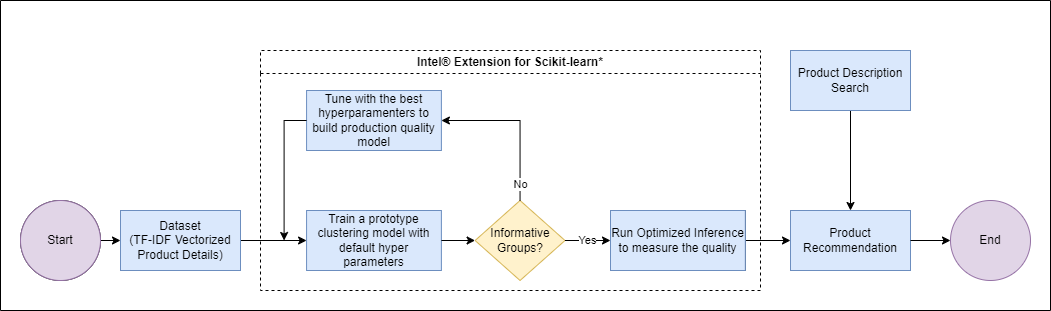

The diagram above was exported from draw.io. Its source (the exported page's mxGraphModel, read from the mxfile embedded in the PNG):
<mxGraphModel dx="680" dy="552" grid="1" gridSize="10" guides="0" tooltips="1" connect="1" arrows="1" fold="1" page="1" pageScale="1" pageWidth="850" pageHeight="1100" background="#ffffff" math="0" shadow="0">
  <root>
    <mxCell id="0" />
    <mxCell id="1" parent="0" />
    <mxCell id="4" value="" style="edgeStyle=none;html=1;fontColor=#000000;" parent="1" source="2" target="3" edge="1">
      <mxGeometry relative="1" as="geometry" />
    </mxCell>
    <mxCell id="2" value="Start" style="ellipse;whiteSpace=wrap;html=1;aspect=fixed;fontColor=#000000;" parent="1" vertex="1">
      <mxGeometry x="90" y="450" width="80" height="80" as="geometry" />
    </mxCell>
    <mxCell id="6" value="" style="edgeStyle=none;html=1;fontColor=#000000;" parent="1" source="3" target="5" edge="1">
      <mxGeometry relative="1" as="geometry" />
    </mxCell>
    <mxCell id="3" value="Dataset&lt;br&gt;(TF-IDF Vectorized Product Details" style="whiteSpace=wrap;html=1;fontColor=#000000;" parent="1" vertex="1">
      <mxGeometry x="190" y="460" width="120" height="60" as="geometry" />
    </mxCell>
    <mxCell id="16" value="" style="edgeStyle=none;rounded=0;html=1;fontColor=#000000;" parent="1" source="12" target="15" edge="1">
      <mxGeometry relative="1" as="geometry" />
    </mxCell>
    <mxCell id="17" value="" style="group;fillColor=none;strokeWidth=1;shadow=0;glass=0;" parent="1" vertex="1" connectable="0">
      <mxGeometry x="330" y="300" width="500" height="240" as="geometry" />
    </mxCell>
    <mxCell id="5" value="Train a prototype clustering model with default hyper parameters" style="whiteSpace=wrap;html=1;fillColor=#dae8fc;strokeColor=#6c8ebf;" parent="17" vertex="1">
      <mxGeometry x="46.06741573033708" y="160" width="134.8314606741573" height="60" as="geometry" />
    </mxCell>
    <mxCell id="7" value="Informative Groups?" style="rhombus;whiteSpace=wrap;html=1;fillColor=#fff2cc;strokeColor=#d6b656;" parent="17" vertex="1">
      <mxGeometry x="214.60674157303373" y="150" width="89.88764044943821" height="80" as="geometry" />
    </mxCell>
    <mxCell id="8" value="" style="edgeStyle=none;html=1;fontColor=#000000;" parent="17" source="5" target="7" edge="1">
      <mxGeometry relative="1" as="geometry" />
    </mxCell>
    <mxCell id="9" value="Tune with the best hyperparamenters to build production quality model" style="whiteSpace=wrap;html=1;fillColor=#dae8fc;strokeColor=#6c8ebf;" parent="17" vertex="1">
      <mxGeometry x="46.06741573033708" y="40" width="134.8314606741573" height="60" as="geometry" />
    </mxCell>
    <mxCell id="10" value="No" style="edgeStyle=none;html=1;rounded=0;fontColor=#000000;" parent="17" source="7" target="9" edge="1">
      <mxGeometry x="-0.7949" relative="1" as="geometry">
        <Array as="points">
          <mxPoint x="259.55056179775283" y="70" />
        </Array>
        <mxPoint as="offset" />
      </mxGeometry>
    </mxCell>
    <mxCell id="11" value="" style="endArrow=classic;html=1;rounded=0;exitX=0;exitY=0.5;exitDx=0;exitDy=0;fontColor=#000000;" parent="17" source="9" edge="1">
      <mxGeometry width="50" height="50" relative="1" as="geometry">
        <mxPoint x="46.06741573033708" y="150" as="sourcePoint" />
        <mxPoint x="23.595505617977533" y="190" as="targetPoint" />
        <Array as="points">
          <mxPoint x="23.595505617977533" y="70" />
        </Array>
      </mxGeometry>
    </mxCell>
    <mxCell id="13" value="Yes" style="edgeStyle=none;rounded=0;html=1;fontColor=#000000;" parent="17" source="7" target="12" edge="1">
      <mxGeometry relative="1" as="geometry" />
    </mxCell>
    <mxCell id="14" value="Intel® Extension for Scikit-learn*" style="swimlane;whiteSpace=wrap;html=1;fontColor=#000000;dashed=1;" parent="17" vertex="1">
      <mxGeometry width="500.00000000000006" height="240" as="geometry" />
    </mxCell>
    <mxCell id="12" value="Run Optimized Inference to measure the quality" style="whiteSpace=wrap;html=1;fontColor=#000000;" parent="14" vertex="1">
      <mxGeometry x="349.9967349829434" y="160" width="134.8314606741573" height="60" as="geometry" />
    </mxCell>
    <mxCell id="29" value="Run Optimized Inference to measure the quality" style="whiteSpace=wrap;html=1;fillColor=#dae8fc;strokeColor=#6c8ebf;" parent="17" vertex="1">
      <mxGeometry x="349.9967349829434" y="160" width="134.8314606741573" height="60" as="geometry" />
    </mxCell>
    <mxCell id="23" value="Dataset&lt;br&gt;(TF-IDF Vectorized Product Details)" style="whiteSpace=wrap;html=1;fillColor=#dae8fc;strokeColor=#6c8ebf;" parent="1" vertex="1">
      <mxGeometry x="190" y="460" width="120" height="60" as="geometry" />
    </mxCell>
    <mxCell id="24" value="Start" style="ellipse;whiteSpace=wrap;html=1;aspect=fixed;fillColor=#e1d5e7;strokeColor=#9673a6;" parent="1" vertex="1">
      <mxGeometry x="90" y="450" width="80" height="80" as="geometry" />
    </mxCell>
    <mxCell id="28" value="" style="swimlane;startSize=0;fontColor=#000000;strokeWidth=1;strokeColor=#000000;" parent="1" vertex="1">
      <mxGeometry x="70" y="250" width="1050" height="310" as="geometry" />
    </mxCell>
    <mxCell id="15" value="Product Recommendation" style="whiteSpace=wrap;html=1;fillColor=#dae8fc;strokeColor=#6c8ebf;" parent="28" vertex="1">
      <mxGeometry x="790" y="210" width="120" height="60" as="geometry" />
    </mxCell>
    <mxCell id="19" style="edgeStyle=none;rounded=0;html=1;entryX=0.5;entryY=0;entryDx=0;entryDy=0;fontColor=#000000;" parent="28" source="18" target="15" edge="1">
      <mxGeometry relative="1" as="geometry" />
    </mxCell>
    <mxCell id="18" value="Product Description Search" style="rounded=0;whiteSpace=wrap;html=1;fillColor=#dae8fc;strokeColor=#6c8ebf;" parent="28" vertex="1">
      <mxGeometry x="790" y="50" width="120" height="60" as="geometry" />
    </mxCell>
    <mxCell id="20" value="End" style="ellipse;whiteSpace=wrap;html=1;fillColor=#e1d5e7;strokeColor=#9673a6;" parent="28" vertex="1">
      <mxGeometry x="950" y="200" width="80" height="80" as="geometry" />
    </mxCell>
    <mxCell id="21" value="" style="edgeStyle=none;rounded=0;html=1;fontColor=#000000;" parent="28" source="15" target="20" edge="1">
      <mxGeometry relative="1" as="geometry" />
    </mxCell>
  </root>
</mxGraphModel>